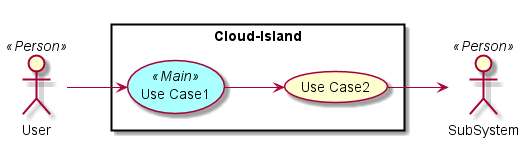

The diagram above was rendered by PlantUML. Its source (embedded in the PNG):
@startuml

left to right direction

skinparam usecase {
  BackgroudnColor #ffffaa
  BackgroundColor<<Main>> #aaffff
}
actor :User: <<Person>>
actor :SubSystem: <<Person>>


rectangle "Cloud-Island" {
UseCase UC1 <<Main>> as "Use Case1"
UseCase UC2  as "Use Case2"


User --> UC1
UC1 --> UC2
UC2 --> SubSystem
}

@enduml